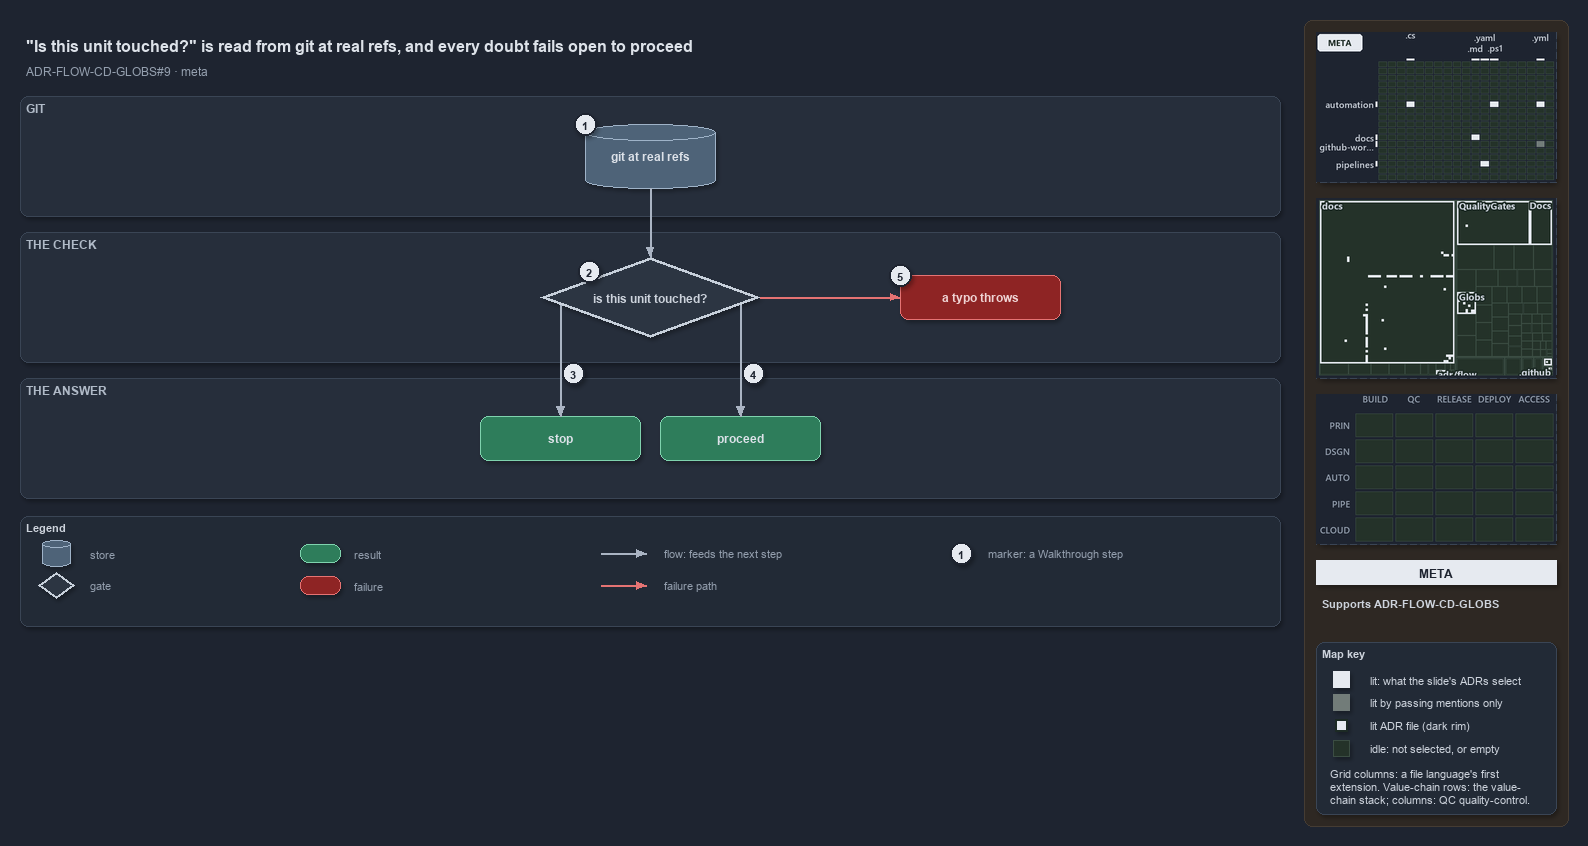

The diagram above was exported from draw.io. Its source (the exported page's mxGraphModel, read from the mxfile embedded in the PNG):
<mxGraphModel dx="1024" dy="768" grid="0" gridSize="10" guides="1" tooltips="1" connect="1" arrows="1" fold="1" page="1" pageScale="1" pageWidth="1572" pageHeight="640" background="#1E2430" math="0" shadow="1">
  <root>
    <mxCell id="0" />
    <mxCell id="1" parent="0" />
    <mxCell id="sidebar-bg" value="" style="rounded=1;arcSize=2;html=1;fillColor=#2E2823;strokeColor=#453C33;shadow=0;" vertex="1" parent="1">
      <mxGeometry x="1304" y="4" width="264" height="806" as="geometry" />
    </mxCell>
    <mxCell id="title" value="&quot;Is this unit touched?&quot; is read from git at real refs, and every doubt fails open to proceed" style="text;html=1;align=left;verticalAlign=middle;fontSize=16;fontStyle=1;fontColor=#DDE2E9;" vertex="1" parent="1">
      <mxGeometry x="20" y="14" width="1260" height="30" as="geometry" />
    </mxCell>
    <mxCell id="subtitle" value="ADR-FLOW-CD-GLOBS#9 &amp;#183; meta" style="text;html=1;align=left;verticalAlign=middle;fontSize=12;fontColor=#949FAE;" vertex="1" parent="1">
      <mxGeometry x="20" y="44" width="1240" height="20" as="geometry" />
    </mxCell>
    <mxCell id="band-git" value="GIT" style="rounded=1;html=1;arcSize=3;fillColor=#262E3B;strokeColor=#3A4555;verticalAlign=top;align=left;spacingLeft=8;fontStyle=1;fontSize=12;fontColor=#B0BAC7;" vertex="1" parent="1">
      <mxGeometry x="20" y="80" width="1260" height="120" as="geometry" />
    </mxCell>
    <mxCell id="band-check" value="THE CHECK" style="rounded=1;html=1;arcSize=3;fillColor=#262E3B;strokeColor=#3A4555;verticalAlign=top;align=left;spacingLeft=8;fontStyle=1;fontSize=12;fontColor=#B0BAC7;" vertex="1" parent="1">
      <mxGeometry x="20" y="216" width="1260" height="130" as="geometry" />
    </mxCell>
    <mxCell id="band-answer" value="THE ANSWER" style="rounded=1;html=1;arcSize=3;fillColor=#262E3B;strokeColor=#3A4555;verticalAlign=top;align=left;spacingLeft=8;fontStyle=1;fontSize=12;fontColor=#B0BAC7;" vertex="1" parent="1">
      <mxGeometry x="20" y="362" width="1260" height="120" as="geometry" />
    </mxCell>
    <mxCell id="g-git" value="&lt;b&gt;git at real refs&lt;/b&gt;" style="shape=cylinder3;boundedLbl=1;backgroundOutline=1;size=8;whiteSpace=wrap;html=1;fillColor=#4E6378;strokeColor=#9FB3C8;fontColor=#DDE2E9;fontSize=12;" vertex="1" parent="1">
      <mxGeometry x="585" y="108" width="130" height="64" as="geometry" />
    </mxCell>
    <mxCell id="g-check" value="&lt;b&gt;is this unit touched?&lt;/b&gt;" style="rhombus;whiteSpace=wrap;html=1;fillColor=#2C3542;strokeColor=#C7D0DB;strokeWidth=3;fontColor=#CDD3DC;fontSize=12;" vertex="1" parent="1">
      <mxGeometry x="540" y="241" width="220" height="80" as="geometry" />
    </mxCell>
    <mxCell id="g-throw" value="&lt;b&gt;a typo throws&lt;/b&gt;" style="rounded=1;whiteSpace=wrap;html=1;arcSize=20;fillColor=#8E2424;strokeColor=#E57373;fontColor=#EFD4D4;fontSize=12;" vertex="1" parent="1">
      <mxGeometry x="900" y="259" width="160" height="44" as="geometry" />
    </mxCell>
    <mxCell id="g-stop" value="&lt;b&gt;stop&lt;/b&gt;" style="rounded=1;whiteSpace=wrap;html=1;arcSize=20;fillColor=#2E7D5B;strokeColor=#7FD3AE;fontColor=#DDE2E9;fontSize=12;" vertex="1" parent="1">
      <mxGeometry x="480" y="400" width="160" height="44" as="geometry" />
    </mxCell>
    <mxCell id="g-proceed" value="&lt;b&gt;proceed&lt;/b&gt;" style="rounded=1;whiteSpace=wrap;html=1;arcSize=20;fillColor=#2E7D5B;strokeColor=#7FD3AE;fontColor=#DDE2E9;fontSize=12;" vertex="1" parent="1">
      <mxGeometry x="660" y="400" width="160" height="44" as="geometry" />
    </mxCell>
    <mxCell id="port-check-left" value="" style="text;html=1;strokeColor=none;fillColor=none;" vertex="1" parent="1">
      <mxGeometry x="560" y="288" width="1" height="1" as="geometry" />
    </mxCell>
    <mxCell id="port-check-right" value="" style="text;html=1;strokeColor=none;fillColor=none;" vertex="1" parent="1">
      <mxGeometry x="740" y="288" width="1" height="1" as="geometry" />
    </mxCell>
    <mxCell id="edge-git-check" value="" style="edgeStyle=orthogonalEdgeStyle;rounded=1;html=1;fontSize=10;fontColor=#CDD3DC;endArrow=block;strokeColor=#AAB4C3;shadow=0;" edge="1" parent="1" source="g-git" target="g-check">
      <mxGeometry relative="1" as="geometry" />
    </mxCell>
    <mxCell id="edge-check-throw" value="" style="edgeStyle=orthogonalEdgeStyle;rounded=1;html=1;fontSize=10;fontColor=#CDD3DC;endArrow=block;strokeColor=#E57373;shadow=0;" edge="1" parent="1" source="g-check" target="g-throw">
      <mxGeometry relative="1" as="geometry" />
    </mxCell>
    <mxCell id="edge-check-stop" value="" style="edgeStyle=orthogonalEdgeStyle;rounded=1;html=1;fontSize=10;fontColor=#CDD3DC;endArrow=block;strokeColor=#AAB4C3;shadow=0;" edge="1" parent="1" source="port-check-left" target="g-stop">
      <mxGeometry relative="1" as="geometry" />
    </mxCell>
    <mxCell id="edge-check-proceed" value="" style="edgeStyle=orthogonalEdgeStyle;rounded=1;html=1;fontSize=10;fontColor=#CDD3DC;endArrow=block;strokeColor=#AAB4C3;shadow=0;" edge="1" parent="1" source="port-check-right" target="g-proceed">
      <mxGeometry relative="1" as="geometry" />
    </mxCell>
    <mxCell id="mark-1" value="1" style="ellipse;html=1;fillColor=#E6EAF0;strokeColor=#1E2430;strokeWidth=2;fontColor=#1E2430;fontStyle=1;fontSize=11;" vertex="1" parent="1">
      <mxGeometry x="574" y="97" width="22" height="22" as="geometry" />
    </mxCell>
    <mxCell id="mark-2" value="2" style="ellipse;html=1;fillColor=#E6EAF0;strokeColor=#1E2430;strokeWidth=2;fontColor=#1E2430;fontStyle=1;fontSize=11;" vertex="1" parent="1">
      <mxGeometry x="578" y="244" width="22" height="22" as="geometry" />
    </mxCell>
    <mxCell id="mark-3" value="3" style="ellipse;html=1;fillColor=#E6EAF0;strokeColor=#1E2430;strokeWidth=2;fontColor=#1E2430;fontStyle=1;fontSize=11;" vertex="1" parent="1">
      <mxGeometry x="562" y="346" width="22" height="22" as="geometry" />
    </mxCell>
    <mxCell id="mark-4" value="4" style="ellipse;html=1;fillColor=#E6EAF0;strokeColor=#1E2430;strokeWidth=2;fontColor=#1E2430;fontStyle=1;fontSize=11;" vertex="1" parent="1">
      <mxGeometry x="742" y="346" width="22" height="22" as="geometry" />
    </mxCell>
    <mxCell id="mark-5" value="5" style="ellipse;html=1;fillColor=#E6EAF0;strokeColor=#1E2430;strokeWidth=2;fontColor=#1E2430;fontStyle=1;fontSize=11;" vertex="1" parent="1">
      <mxGeometry x="889" y="248" width="22" height="22" as="geometry" />
    </mxCell>
    <mxCell id="legend" value="&lt;b&gt;Legend&lt;/b&gt;" style="rounded=1;whiteSpace=wrap;html=1;arcSize=6;fillColor=#222A36;strokeColor=#3A4555;align=left;verticalAlign=top;spacing=8;fontSize=11;fontColor=#CDD3DC;" vertex="1" parent="1">
      <mxGeometry x="20" y="500" width="1260" height="110" as="geometry" />
    </mxCell>
    <mxCell id="lg-store" value="" style="shape=cylinder3;size=4;html=1;fillColor=#4E6378;strokeColor=#9FB3C8;" vertex="1" parent="1">
      <mxGeometry x="42" y="524" width="28" height="26" as="geometry" />
    </mxCell>
    <mxCell id="lg-store-t" value="store" style="text;html=1;align=left;verticalAlign=middle;fontSize=11;fontColor=#949FAE;" vertex="1" parent="1">
      <mxGeometry x="84" y="527" width="160" height="20" as="geometry" />
    </mxCell>
    <mxCell id="lg-gate" value="" style="rhombus;html=1;fillColor=#2C3542;strokeColor=#C7D0DB;strokeWidth=2;fontColor=#CDD3DC;" vertex="1" parent="1">
      <mxGeometry x="38" y="556" width="36" height="26" as="geometry" />
    </mxCell>
    <mxCell id="lg-gate-t" value="gate" style="text;html=1;align=left;verticalAlign=middle;fontSize=11;fontColor=#949FAE;" vertex="1" parent="1">
      <mxGeometry x="84" y="559" width="160" height="20" as="geometry" />
    </mxCell>
    <mxCell id="lg-result" value="" style="rounded=1;html=1;arcSize=20;fillColor=#2E7D5B;strokeColor=#7FD3AE;" vertex="1" parent="1">
      <mxGeometry x="300" y="528" width="40" height="18" as="geometry" />
    </mxCell>
    <mxCell id="lg-result-t" value="result" style="text;html=1;align=left;verticalAlign=middle;fontSize=11;fontColor=#949FAE;" vertex="1" parent="1">
      <mxGeometry x="348" y="527" width="160" height="20" as="geometry" />
    </mxCell>
    <mxCell id="lg-failure" value="" style="rounded=1;html=1;arcSize=20;fillColor=#8E2424;strokeColor=#E57373;" vertex="1" parent="1">
      <mxGeometry x="300" y="560" width="40" height="18" as="geometry" />
    </mxCell>
    <mxCell id="lg-failure-t" value="failure" style="text;html=1;align=left;verticalAlign=middle;fontSize=11;fontColor=#949FAE;" vertex="1" parent="1">
      <mxGeometry x="348" y="559" width="160" height="20" as="geometry" />
    </mxCell>
    <mxCell id="lg-flow-a" value="" style="text;html=1;strokeColor=none;fillColor=none;" vertex="1" parent="1">
      <mxGeometry x="600" y="537" width="1" height="1" as="geometry" />
    </mxCell>
    <mxCell id="lg-flow-b" value="" style="text;html=1;strokeColor=none;fillColor=none;" vertex="1" parent="1">
      <mxGeometry x="646" y="537" width="1" height="1" as="geometry" />
    </mxCell>
    <mxCell id="lg-flow" value="" style="edgeStyle=orthogonalEdgeStyle;rounded=1;html=1;endArrow=block;strokeColor=#AAB4C3;shadow=0;fontColor=#CDD3DC;" edge="1" parent="1" source="lg-flow-a" target="lg-flow-b">
      <mxGeometry relative="1" as="geometry" />
    </mxCell>
    <mxCell id="lg-flow-t" value="flow: feeds the next step" style="text;html=1;align=left;verticalAlign=middle;fontSize=11;fontColor=#949FAE;" vertex="1" parent="1">
      <mxGeometry x="658" y="527" width="200" height="20" as="geometry" />
    </mxCell>
    <mxCell id="lg-fail-a" value="" style="text;html=1;strokeColor=none;fillColor=none;" vertex="1" parent="1">
      <mxGeometry x="600" y="569" width="1" height="1" as="geometry" />
    </mxCell>
    <mxCell id="lg-fail-b" value="" style="text;html=1;strokeColor=none;fillColor=none;" vertex="1" parent="1">
      <mxGeometry x="646" y="569" width="1" height="1" as="geometry" />
    </mxCell>
    <mxCell id="lg-fail" value="" style="edgeStyle=orthogonalEdgeStyle;rounded=1;html=1;endArrow=block;strokeColor=#E57373;shadow=0;fontColor=#CDD3DC;" edge="1" parent="1" source="lg-fail-a" target="lg-fail-b">
      <mxGeometry relative="1" as="geometry" />
    </mxCell>
    <mxCell id="lg-fail-t" value="failure path" style="text;html=1;align=left;verticalAlign=middle;fontSize=11;fontColor=#949FAE;" vertex="1" parent="1">
      <mxGeometry x="658" y="559" width="200" height="20" as="geometry" />
    </mxCell>
    <mxCell id="lg-mark" value="1" style="ellipse;html=1;fillColor=#E6EAF0;strokeColor=#1E2430;strokeWidth=2;fontColor=#1E2430;fontStyle=1;fontSize=11;" vertex="1" parent="1">
      <mxGeometry x="950" y="526" width="22" height="22" as="geometry" />
    </mxCell>
    <mxCell id="lg-mark-t" value="marker: a Walkthrough step" style="text;html=1;align=left;verticalAlign=middle;fontSize=11;fontColor=#949FAE;" vertex="1" parent="1">
      <mxGeometry x="982" y="527" width="200" height="20" as="geometry" />
    </mxCell>
    <mxCell id="minimap-grid" value="" style="shape=image;imageAspect=0;rounded=1;arcSize=4;whiteSpace=wrap;html=1;fillColor=#262E3B;strokeColor=#3A4555;dashed=1;fontColor=#949FAE;fontSize=11;image=data:image/png,(base64 omitted: 12684 chars);" vertex="1" parent="1">
      <mxGeometry x="1316" y="16" width="240" height="150" as="geometry" />
    </mxCell>
    <mxCell id="minimap-tree" value="" style="shape=image;imageAspect=0;rounded=1;arcSize=4;whiteSpace=wrap;html=1;fillColor=#262E3B;strokeColor=#3A4555;dashed=1;fontColor=#949FAE;fontSize=11;image=data:image/png,(base64 omitted: 15112 chars);" vertex="1" parent="1">
      <mxGeometry x="1316" y="182" width="240" height="180" as="geometry" />
    </mxCell>
    <mxCell id="minimap-chain" value="" style="shape=image;imageAspect=0;rounded=1;arcSize=4;whiteSpace=wrap;html=1;fillColor=#262E3B;strokeColor=#3A4555;dashed=1;fontColor=#949FAE;fontSize=11;image=data:image/png,(base64 omitted: 11912 chars);" vertex="1" parent="1">
      <mxGeometry x="1316" y="378" width="240" height="150" as="geometry" />
    </mxCell>
    <mxCell id="lens-badge" value="META" style="rounded=0;whiteSpace=wrap;html=1;align=center;verticalAlign=middle;fontSize=12;fontStyle=1;fontColor=#1E2430;fillColor=#E6EAF0;strokeColor=none;" vertex="1" parent="1">
      <mxGeometry x="1316" y="544" width="240" height="24" as="geometry" />
    </mxCell>
    <mxCell id="supports" value="&lt;b&gt;Supports&lt;/b&gt; ADR-FLOW-CD-GLOBS" style="text;html=1;whiteSpace=wrap;align=left;verticalAlign=top;fontSize=11;fontColor=#CDD3DC;" vertex="1" parent="1">
      <mxGeometry x="1316" y="576" width="240" height="38" as="geometry" />
    </mxCell>
    <mxCell id="mapkey" value="&lt;b&gt;Map key&lt;/b&gt;" style="rounded=1;arcSize=6;whiteSpace=wrap;html=1;align=left;verticalAlign=top;fontSize=11;fontColor=#CDD3DC;fillColor=#222A36;strokeColor=#3A4555;spacingLeft=8;spacingTop=2;" vertex="1" parent="1">
      <mxGeometry x="1316" y="626" width="240" height="172" as="geometry" />
    </mxCell>
    <mxCell id="mapkey-lit" value="" style="rounded=0;html=1;fillColor=#E6EAF0;strokeColor=#E6EAF0;" vertex="1" parent="1">
      <mxGeometry x="1333.0" y="655.0" width="16" height="16" as="geometry" />
    </mxCell>
    <mxCell id="mapkey-lit-text" value="lit: what the slide's ADRs select" style="text;html=1;align=left;verticalAlign=middle;fontSize=11;fontColor=#CDD3DC;" vertex="1" parent="1">
      <mxGeometry x="1364" y="653" width="184" height="20" as="geometry" />
    </mxCell>
    <mxCell id="mapkey-touched" value="" style="rounded=0;html=1;fillColor=#727C79;strokeColor=#727C79;" vertex="1" parent="1">
      <mxGeometry x="1333.0" y="678.0" width="16" height="16" as="geometry" />
    </mxCell>
    <mxCell id="mapkey-touched-text" value="lit by passing mentions only" style="text;html=1;align=left;verticalAlign=middle;fontSize=11;fontColor=#CDD3DC;" vertex="1" parent="1">
      <mxGeometry x="1364" y="676" width="184" height="20" as="geometry" />
    </mxCell>
    <mxCell id="mapkey-adr" value="" style="rounded=0;html=1;fillColor=#E6EAF0;strokeColor=#1C2A24;strokeWidth=2;" vertex="1" parent="1">
      <mxGeometry x="1335.0" y="703.0" width="12" height="12" as="geometry" />
    </mxCell>
    <mxCell id="mapkey-adr-text" value="lit ADR file (dark rim)" style="text;html=1;align=left;verticalAlign=middle;fontSize=11;fontColor=#CDD3DC;" vertex="1" parent="1">
      <mxGeometry x="1364" y="699" width="184" height="20" as="geometry" />
    </mxCell>
    <mxCell id="mapkey-idle" value="" style="rounded=0;html=1;fillColor=#243229;strokeColor=#3B4D43;" vertex="1" parent="1">
      <mxGeometry x="1333.0" y="724.0" width="16" height="16" as="geometry" />
    </mxCell>
    <mxCell id="mapkey-idle-text" value="idle: not selected, or empty" style="text;html=1;align=left;verticalAlign=middle;fontSize=11;fontColor=#CDD3DC;" vertex="1" parent="1">
      <mxGeometry x="1364" y="722" width="184" height="20" as="geometry" />
    </mxCell>
    <mxCell id="mapkey-codes" value="Grid columns: a file language's first&lt;br&gt;extension. Value-chain rows: the value-&lt;br&gt;chain stack; columns: QC quality-control." style="text;html=1;align=left;verticalAlign=top;whiteSpace=wrap;fontSize=11;fontColor=#CDD3DC;" vertex="1" parent="1">
      <mxGeometry x="1324" y="746" width="224" height="46" as="geometry" />
    </mxCell>
  </root>
</mxGraphModel>